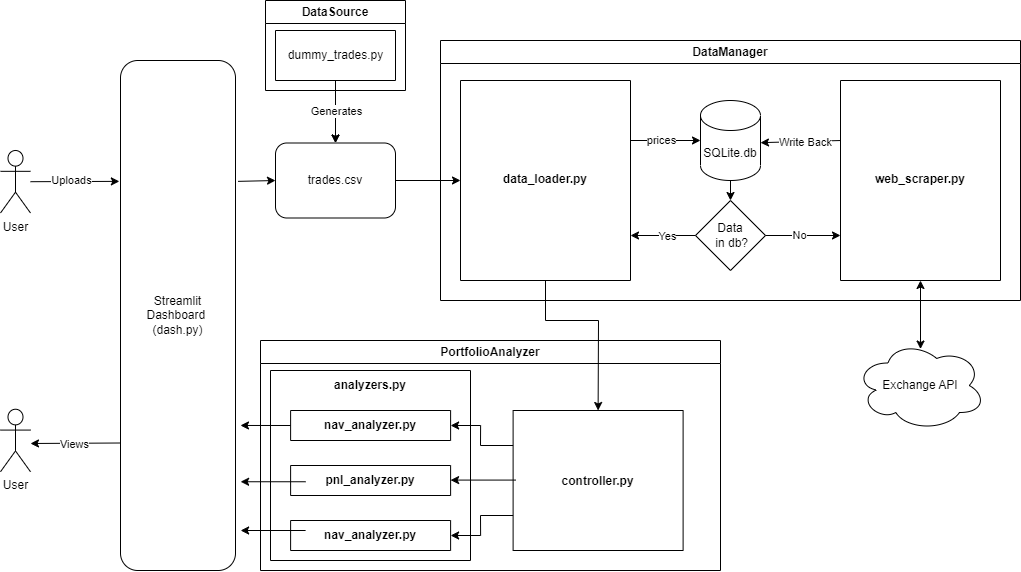

The diagram above was exported from draw.io. Its source (the exported page's mxGraphModel, read from the mxfile embedded in the PNG):
<mxGraphModel dx="3081" dy="164" grid="1" gridSize="10" guides="1" tooltips="1" connect="1" arrows="1" fold="1" page="1" pageScale="1" pageWidth="850" pageHeight="1100" math="0" shadow="0">
  <root>
    <mxCell id="0" />
    <mxCell id="1" parent="0" />
    <mxCell id="DsliELwjNKU33ITN_CI_-145" value="PortfolioAnalyzer" style="swimlane;whiteSpace=wrap;html=1;startSize=23;" parent="1" vertex="1">
      <mxGeometry x="80" y="1840" width="460" height="230" as="geometry" />
    </mxCell>
    <mxCell id="DsliELwjNKU33ITN_CI_-146" value="&#10;&#10;&#10;&#10;&#10;&#10;&#10;&#10;&#10;&#10;controller.py" style="swimlane;startSize=0;" parent="DsliELwjNKU33ITN_CI_-145" vertex="1">
      <mxGeometry x="252.61" y="70" width="170" height="140" as="geometry" />
    </mxCell>
    <mxCell id="zBS43fKV9B2bybsJV0e5-10" value="&#10;&#10;nav_analyzer.py" style="swimlane;startSize=0;" vertex="1" parent="DsliELwjNKU33ITN_CI_-145">
      <mxGeometry x="30.11" y="70" width="160" height="30" as="geometry" />
    </mxCell>
    <mxCell id="zBS43fKV9B2bybsJV0e5-11" value="&#10;&#10;pnl_analyzer.py" style="swimlane;startSize=0;" vertex="1" parent="DsliELwjNKU33ITN_CI_-145">
      <mxGeometry x="30.11" y="125" width="160" height="30" as="geometry" />
    </mxCell>
    <mxCell id="zBS43fKV9B2bybsJV0e5-12" value="&#10;&#10;nav_analyzer.py" style="swimlane;startSize=0;" vertex="1" parent="DsliELwjNKU33ITN_CI_-145">
      <mxGeometry x="30.11" y="180" width="160" height="30" as="geometry" />
    </mxCell>
    <mxCell id="zBS43fKV9B2bybsJV0e5-13" value="" style="endArrow=classic;html=1;rounded=0;exitX=0;exitY=0.25;exitDx=0;exitDy=0;entryX=1;entryY=0.5;entryDx=0;entryDy=0;" edge="1" parent="DsliELwjNKU33ITN_CI_-145" source="DsliELwjNKU33ITN_CI_-146" target="zBS43fKV9B2bybsJV0e5-10">
      <mxGeometry width="50" height="50" relative="1" as="geometry">
        <mxPoint x="256.11" y="100" as="sourcePoint" />
        <mxPoint x="330.11" y="-140" as="targetPoint" />
        <Array as="points">
          <mxPoint x="220" y="105" />
          <mxPoint x="220.11" y="85" />
        </Array>
      </mxGeometry>
    </mxCell>
    <mxCell id="zBS43fKV9B2bybsJV0e5-14" value="" style="endArrow=classic;html=1;rounded=0;exitX=0;exitY=0.75;exitDx=0;exitDy=0;entryX=1;entryY=0.5;entryDx=0;entryDy=0;" edge="1" parent="DsliELwjNKU33ITN_CI_-145" source="DsliELwjNKU33ITN_CI_-146" target="zBS43fKV9B2bybsJV0e5-12">
      <mxGeometry width="50" height="50" relative="1" as="geometry">
        <mxPoint x="256.11" y="180" as="sourcePoint" />
        <mxPoint x="330.11" y="-140" as="targetPoint" />
        <Array as="points">
          <mxPoint x="220" y="175" />
          <mxPoint x="220.11" y="195" />
        </Array>
      </mxGeometry>
    </mxCell>
    <mxCell id="zBS43fKV9B2bybsJV0e5-19" value="" style="endArrow=classic;html=1;rounded=0;exitX=0;exitY=0.5;exitDx=0;exitDy=0;entryX=0.999;entryY=0.696;entryDx=0;entryDy=0;entryPerimeter=0;" edge="1" parent="DsliELwjNKU33ITN_CI_-145">
      <mxGeometry width="50" height="50" relative="1" as="geometry">
        <mxPoint x="255.11" y="139.57999999999993" as="sourcePoint" />
        <mxPoint x="190.11" y="139.57999999999993" as="targetPoint" />
      </mxGeometry>
    </mxCell>
    <mxCell id="zBS43fKV9B2bybsJV0e5-20" value="&#10;&#10;analyzers.py" style="swimlane;startSize=0;" vertex="1" parent="DsliELwjNKU33ITN_CI_-145">
      <mxGeometry x="10" y="30" width="200" height="190" as="geometry" />
    </mxCell>
    <mxCell id="DsliELwjNKU33ITN_CI_-151" value="DataManager" style="swimlane;whiteSpace=wrap;html=1;" parent="1" vertex="1">
      <mxGeometry x="260" y="1540" width="580" height="260" as="geometry" />
    </mxCell>
    <mxCell id="DsliELwjNKU33ITN_CI_-152" value="&#10;&#10;&#10;&#10;&#10;&#10;&#10;&#10;&#10;&#10;&#10;&#10;&#10;&#10;web_scraper.py" style="swimlane;startSize=0;" parent="DsliELwjNKU33ITN_CI_-151" vertex="1">
      <mxGeometry x="400" y="40" width="160" height="200" as="geometry" />
    </mxCell>
    <mxCell id="DsliELwjNKU33ITN_CI_-153" value="&#10;&#10;&#10;&#10;&#10;&#10;&#10;&#10;&#10;&#10;&#10;&#10;&#10;&#10;data_loader.py" style="swimlane;startSize=0;" parent="DsliELwjNKU33ITN_CI_-151" vertex="1">
      <mxGeometry x="20" y="40" width="170" height="200" as="geometry" />
    </mxCell>
    <mxCell id="DsliELwjNKU33ITN_CI_-154" value="SQLite.db" style="shape=cylinder3;whiteSpace=wrap;html=1;boundedLbl=1;backgroundOutline=1;size=15;" parent="DsliELwjNKU33ITN_CI_-151" vertex="1">
      <mxGeometry x="260" y="60" width="60" height="80" as="geometry" />
    </mxCell>
    <mxCell id="DsliELwjNKU33ITN_CI_-155" value="&amp;nbsp;Data&amp;nbsp;&lt;br&gt;&amp;nbsp;in db?" style="rhombus;whiteSpace=wrap;html=1;" parent="DsliELwjNKU33ITN_CI_-151" vertex="1">
      <mxGeometry x="255" y="160" width="70" height="70" as="geometry" />
    </mxCell>
    <mxCell id="DsliELwjNKU33ITN_CI_-156" value="" style="endArrow=classic;html=1;rounded=0;entryX=0;entryY=0.5;entryDx=0;entryDy=0;entryPerimeter=0;exitX=1;exitY=0.75;exitDx=0;exitDy=0;" parent="DsliELwjNKU33ITN_CI_-151" target="DsliELwjNKU33ITN_CI_-154" edge="1">
      <mxGeometry width="50" height="50" relative="1" as="geometry">
        <mxPoint x="190" y="100" as="sourcePoint" />
        <mxPoint x="430" y="20" as="targetPoint" />
      </mxGeometry>
    </mxCell>
    <mxCell id="DsliELwjNKU33ITN_CI_-157" value="prices" style="edgeLabel;html=1;align=center;verticalAlign=middle;resizable=0;points=[];" parent="DsliELwjNKU33ITN_CI_-156" vertex="1" connectable="0">
      <mxGeometry x="-0.1244" y="1" relative="1" as="geometry">
        <mxPoint as="offset" />
      </mxGeometry>
    </mxCell>
    <mxCell id="DsliELwjNKU33ITN_CI_-158" value="" style="endArrow=classic;html=1;rounded=0;entryX=0.5;entryY=0;entryDx=0;entryDy=0;" parent="DsliELwjNKU33ITN_CI_-151" target="DsliELwjNKU33ITN_CI_-155" edge="1">
      <mxGeometry width="50" height="50" relative="1" as="geometry">
        <mxPoint x="290" y="140" as="sourcePoint" />
        <mxPoint x="290" y="150" as="targetPoint" />
      </mxGeometry>
    </mxCell>
    <mxCell id="DsliELwjNKU33ITN_CI_-159" value="" style="endArrow=classic;html=1;rounded=0;exitX=0;exitY=0.5;exitDx=0;exitDy=0;entryX=1;entryY=0.25;entryDx=0;entryDy=0;" parent="DsliELwjNKU33ITN_CI_-151" source="DsliELwjNKU33ITN_CI_-155" edge="1">
      <mxGeometry width="50" height="50" relative="1" as="geometry">
        <mxPoint x="380" y="465" as="sourcePoint" />
        <mxPoint x="190" y="195" as="targetPoint" />
      </mxGeometry>
    </mxCell>
    <mxCell id="DsliELwjNKU33ITN_CI_-160" value="Yes" style="edgeLabel;html=1;align=center;verticalAlign=middle;resizable=0;points=[];" parent="DsliELwjNKU33ITN_CI_-159" vertex="1" connectable="0">
      <mxGeometry x="-0.1276" relative="1" as="geometry">
        <mxPoint as="offset" />
      </mxGeometry>
    </mxCell>
    <mxCell id="DsliELwjNKU33ITN_CI_-161" value="" style="endArrow=classic;html=1;rounded=0;exitX=1;exitY=0.5;exitDx=0;exitDy=0;entryX=0;entryY=0.25;entryDx=0;entryDy=0;" parent="DsliELwjNKU33ITN_CI_-151" source="DsliELwjNKU33ITN_CI_-155" edge="1">
      <mxGeometry width="50" height="50" relative="1" as="geometry">
        <mxPoint x="375" y="465" as="sourcePoint" />
        <mxPoint x="400" y="195" as="targetPoint" />
      </mxGeometry>
    </mxCell>
    <mxCell id="DsliELwjNKU33ITN_CI_-162" value="No" style="edgeLabel;html=1;align=center;verticalAlign=middle;resizable=0;points=[];" parent="DsliELwjNKU33ITN_CI_-161" vertex="1" connectable="0">
      <mxGeometry x="-0.1333" y="1" relative="1" as="geometry">
        <mxPoint as="offset" />
      </mxGeometry>
    </mxCell>
    <mxCell id="DsliELwjNKU33ITN_CI_-163" value="" style="endArrow=classic;html=1;rounded=0;entryX=1;entryY=0;entryDx=0;entryDy=42.1875;entryPerimeter=0;exitX=0;exitY=0.75;exitDx=0;exitDy=0;" parent="DsliELwjNKU33ITN_CI_-151" target="DsliELwjNKU33ITN_CI_-154" edge="1">
      <mxGeometry width="50" height="50" relative="1" as="geometry">
        <mxPoint x="400" y="100" as="sourcePoint" />
        <mxPoint x="425" y="220" as="targetPoint" />
      </mxGeometry>
    </mxCell>
    <mxCell id="DsliELwjNKU33ITN_CI_-164" value="Write Back" style="edgeLabel;html=1;align=center;verticalAlign=middle;resizable=0;points=[];" parent="DsliELwjNKU33ITN_CI_-163" vertex="1" connectable="0">
      <mxGeometry x="-0.0914" relative="1" as="geometry">
        <mxPoint as="offset" />
      </mxGeometry>
    </mxCell>
    <mxCell id="DsliELwjNKU33ITN_CI_-165" value="trades.csv" style="rounded=1;whiteSpace=wrap;html=1;" parent="1" vertex="1">
      <mxGeometry x="95" y="1642.5" width="120" height="75" as="geometry" />
    </mxCell>
    <mxCell id="DsliELwjNKU33ITN_CI_-166" value="" style="endArrow=classic;html=1;rounded=0;exitX=1;exitY=0.5;exitDx=0;exitDy=0;entryX=0;entryY=0.5;entryDx=0;entryDy=0;" parent="1" source="DsliELwjNKU33ITN_CI_-165" target="DsliELwjNKU33ITN_CI_-153" edge="1">
      <mxGeometry width="50" height="50" relative="1" as="geometry">
        <mxPoint x="160" y="1215" as="sourcePoint" />
        <mxPoint x="160" y="1145" as="targetPoint" />
      </mxGeometry>
    </mxCell>
    <mxCell id="DsliELwjNKU33ITN_CI_-167" value="Exchange API" style="ellipse;shape=cloud;whiteSpace=wrap;html=1;" parent="1" vertex="1">
      <mxGeometry x="675" y="1840" width="130" height="90" as="geometry" />
    </mxCell>
    <mxCell id="DsliELwjNKU33ITN_CI_-168" value="Streamlit &lt;br&gt;Dashboard&amp;nbsp; (dash.py)" style="rounded=1;whiteSpace=wrap;html=1;" parent="1" vertex="1">
      <mxGeometry x="-60" y="1560" width="115" height="510" as="geometry" />
    </mxCell>
    <mxCell id="DsliELwjNKU33ITN_CI_-169" value="" style="edgeStyle=orthogonalEdgeStyle;rounded=0;orthogonalLoop=1;jettySize=auto;html=1;" parent="1" source="DsliELwjNKU33ITN_CI_-170" target="DsliELwjNKU33ITN_CI_-165" edge="1">
      <mxGeometry relative="1" as="geometry" />
    </mxCell>
    <mxCell id="DsliELwjNKU33ITN_CI_-170" value="DataSource" style="swimlane;whiteSpace=wrap;html=1;" parent="1" vertex="1">
      <mxGeometry x="85" y="1500" width="140" height="90" as="geometry" />
    </mxCell>
    <mxCell id="DsliELwjNKU33ITN_CI_-171" value="" style="swimlane;startSize=0;" parent="DsliELwjNKU33ITN_CI_-170" vertex="1">
      <mxGeometry x="10" y="30" width="120" height="50" as="geometry" />
    </mxCell>
    <mxCell id="DsliELwjNKU33ITN_CI_-172" value="dummy_trades.py" style="text;html=1;align=center;verticalAlign=middle;resizable=0;points=[];autosize=1;strokeColor=none;fillColor=none;" parent="DsliELwjNKU33ITN_CI_-171" vertex="1">
      <mxGeometry y="10" width="120" height="30" as="geometry" />
    </mxCell>
    <mxCell id="DsliELwjNKU33ITN_CI_-173" value="" style="endArrow=classic;html=1;rounded=0;exitX=0;exitY=0.75;exitDx=0;exitDy=0;" parent="1" source="DsliELwjNKU33ITN_CI_-168" edge="1">
      <mxGeometry width="50" height="50" relative="1" as="geometry">
        <mxPoint x="-100" y="1950" as="sourcePoint" />
        <mxPoint x="-150" y="1943" as="targetPoint" />
      </mxGeometry>
    </mxCell>
    <mxCell id="DsliELwjNKU33ITN_CI_-174" value="Views" style="edgeLabel;html=1;align=center;verticalAlign=middle;resizable=0;points=[];" parent="DsliELwjNKU33ITN_CI_-173" vertex="1" connectable="0">
      <mxGeometry x="0.226" y="-2" relative="1" as="geometry">
        <mxPoint x="9" y="2" as="offset" />
      </mxGeometry>
    </mxCell>
    <mxCell id="DsliELwjNKU33ITN_CI_-175" value="" style="endArrow=classic;html=1;rounded=0;exitX=1.023;exitY=0.237;exitDx=0;exitDy=0;exitPerimeter=0;entryX=0;entryY=0.5;entryDx=0;entryDy=0;" parent="1" source="DsliELwjNKU33ITN_CI_-168" target="DsliELwjNKU33ITN_CI_-165" edge="1">
      <mxGeometry width="50" height="50" relative="1" as="geometry">
        <mxPoint x="290" y="1530" as="sourcePoint" />
        <mxPoint x="340" y="1480" as="targetPoint" />
      </mxGeometry>
    </mxCell>
    <mxCell id="DsliELwjNKU33ITN_CI_-177" value="" style="endArrow=classic;html=1;rounded=0;exitX=0.5;exitY=1;exitDx=0;exitDy=0;entryX=0.5;entryY=0;entryDx=0;entryDy=0;" parent="1" source="DsliELwjNKU33ITN_CI_-153" target="DsliELwjNKU33ITN_CI_-146" edge="1">
      <mxGeometry width="50" height="50" relative="1" as="geometry">
        <mxPoint x="290" y="1890" as="sourcePoint" />
        <mxPoint x="340" y="1840" as="targetPoint" />
        <Array as="points">
          <mxPoint x="365" y="1820" />
          <mxPoint x="418" y="1820" />
        </Array>
      </mxGeometry>
    </mxCell>
    <mxCell id="DsliELwjNKU33ITN_CI_-178" value="" style="endArrow=classic;html=1;rounded=0;entryX=0.5;entryY=0;entryDx=0;entryDy=0;exitX=0.5;exitY=1;exitDx=0;exitDy=0;" parent="1" source="DsliELwjNKU33ITN_CI_-171" target="DsliELwjNKU33ITN_CI_-165" edge="1">
      <mxGeometry width="50" height="50" relative="1" as="geometry">
        <mxPoint x="160" y="1590" as="sourcePoint" />
        <mxPoint x="153.5" y="1717.5" as="targetPoint" />
      </mxGeometry>
    </mxCell>
    <mxCell id="DsliELwjNKU33ITN_CI_-179" value="Generates" style="edgeLabel;html=1;align=center;verticalAlign=middle;resizable=0;points=[];" parent="DsliELwjNKU33ITN_CI_-178" vertex="1" connectable="0">
      <mxGeometry x="-0.0195" relative="1" as="geometry">
        <mxPoint as="offset" />
      </mxGeometry>
    </mxCell>
    <mxCell id="DsliELwjNKU33ITN_CI_-180" value="User" style="shape=umlActor;verticalLabelPosition=bottom;verticalAlign=top;html=1;outlineConnect=0;" parent="1" vertex="1">
      <mxGeometry x="-180" y="1650" width="30" height="62.5" as="geometry" />
    </mxCell>
    <mxCell id="DsliELwjNKU33ITN_CI_-181" value="" style="endArrow=classic;html=1;rounded=0;entryX=-0.01;entryY=0.237;entryDx=0;entryDy=0;entryPerimeter=0;" parent="1" source="DsliELwjNKU33ITN_CI_-180" target="DsliELwjNKU33ITN_CI_-168" edge="1">
      <mxGeometry width="50" height="50" relative="1" as="geometry">
        <mxPoint x="290" y="1890" as="sourcePoint" />
        <mxPoint x="340" y="1840" as="targetPoint" />
      </mxGeometry>
    </mxCell>
    <mxCell id="DsliELwjNKU33ITN_CI_-182" value="Uploads" style="edgeLabel;html=1;align=center;verticalAlign=middle;resizable=0;points=[];" parent="DsliELwjNKU33ITN_CI_-181" vertex="1" connectable="0">
      <mxGeometry x="-0.0929" y="2" relative="1" as="geometry">
        <mxPoint as="offset" />
      </mxGeometry>
    </mxCell>
    <mxCell id="DsliELwjNKU33ITN_CI_-183" value="User" style="shape=umlActor;verticalLabelPosition=bottom;verticalAlign=top;html=1;outlineConnect=0;" parent="1" vertex="1">
      <mxGeometry x="-180" y="1908.75" width="30" height="62.5" as="geometry" />
    </mxCell>
    <mxCell id="DsliELwjNKU33ITN_CI_-184" value="" style="endArrow=classic;startArrow=classic;html=1;rounded=0;entryX=0.5;entryY=1;entryDx=0;entryDy=0;exitX=0.5;exitY=0.095;exitDx=0;exitDy=0;exitPerimeter=0;" parent="1" target="DsliELwjNKU33ITN_CI_-152" edge="1" source="DsliELwjNKU33ITN_CI_-167">
      <mxGeometry width="50" height="50" relative="1" as="geometry">
        <mxPoint x="743" y="1849" as="sourcePoint" />
        <mxPoint x="340" y="1780" as="targetPoint" />
      </mxGeometry>
    </mxCell>
    <mxCell id="zBS43fKV9B2bybsJV0e5-15" value="" style="endArrow=classic;html=1;rounded=0;exitX=0;exitY=0.5;exitDx=0;exitDy=0;entryX=0.999;entryY=0.696;entryDx=0;entryDy=0;entryPerimeter=0;" edge="1" parent="1" source="zBS43fKV9B2bybsJV0e5-10">
      <mxGeometry width="50" height="50" relative="1" as="geometry">
        <mxPoint x="375.11" y="1750" as="sourcePoint" />
        <mxPoint x="59.99500000000022" y="1924.96" as="targetPoint" />
      </mxGeometry>
    </mxCell>
    <mxCell id="zBS43fKV9B2bybsJV0e5-17" value="" style="endArrow=classic;html=1;rounded=0;exitX=0;exitY=0.5;exitDx=0;exitDy=0;entryX=0.999;entryY=0.696;entryDx=0;entryDy=0;entryPerimeter=0;" edge="1" parent="1">
      <mxGeometry width="50" height="50" relative="1" as="geometry">
        <mxPoint x="125.11" y="1981.25" as="sourcePoint" />
        <mxPoint x="60.11" y="1981.25" as="targetPoint" />
      </mxGeometry>
    </mxCell>
    <mxCell id="zBS43fKV9B2bybsJV0e5-18" value="" style="endArrow=classic;html=1;rounded=0;exitX=0;exitY=0.5;exitDx=0;exitDy=0;entryX=0.999;entryY=0.696;entryDx=0;entryDy=0;entryPerimeter=0;" edge="1" parent="1">
      <mxGeometry width="50" height="50" relative="1" as="geometry">
        <mxPoint x="125.11" y="2030" as="sourcePoint" />
        <mxPoint x="60.11" y="2030" as="targetPoint" />
      </mxGeometry>
    </mxCell>
  </root>
</mxGraphModel>